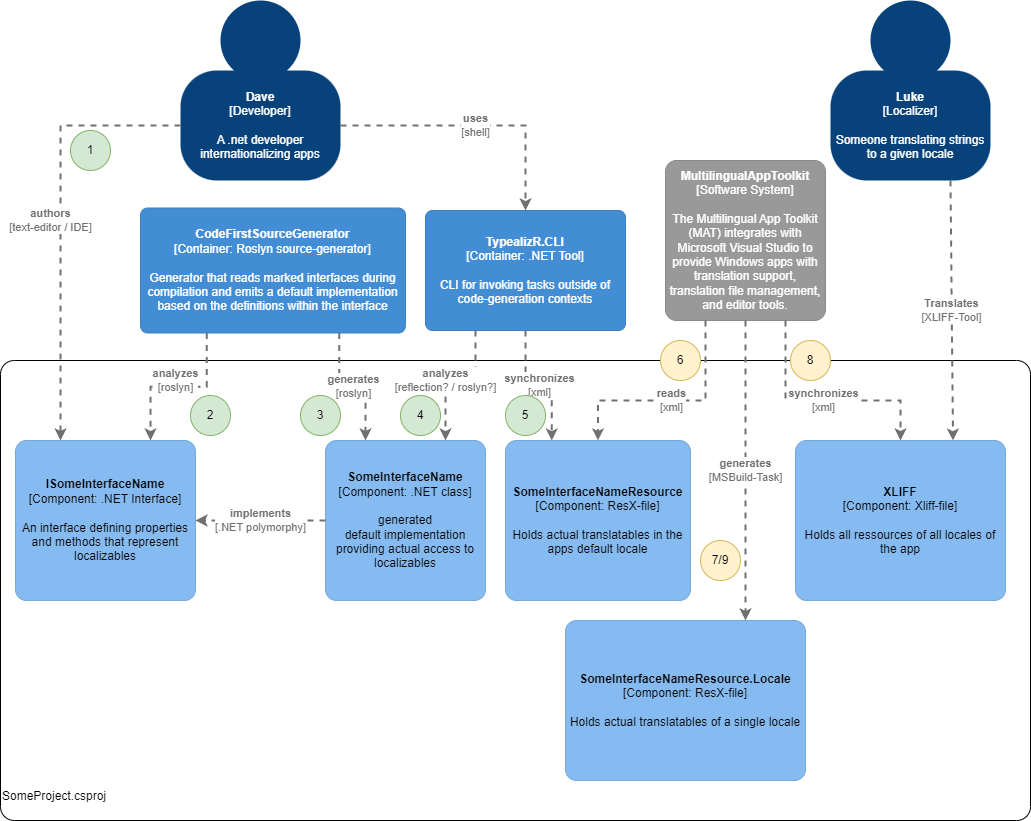

The diagram above was exported from draw.io. Its source (the exported page's mxGraphModel, read from the mxfile embedded in the PNG):
<mxGraphModel dx="1358" dy="1023" grid="1" gridSize="10" guides="1" tooltips="1" connect="1" arrows="1" fold="1" page="1" pageScale="1" pageWidth="1100" pageHeight="850" math="0" shadow="0">
  <root>
    <mxCell id="0" />
    <mxCell id="1" parent="0" />
    <object label="&lt;div style=&quot;text-align: left&quot;&gt;SomeProject.csproj&lt;/div&gt;&lt;div style=&quot;text-align: left&quot;&gt;&lt;br&gt;&lt;/div&gt;" placeholders="1" c4Name="name" c4Type="ExecutionEnvironment" c4Application="applicationAndVersion" id="OMLFPPSUzK0rPlDgJ2I3-24">
      <mxCell style="rounded=1;whiteSpace=wrap;html=1;labelBackgroundColor=none;fillColor=#ffffff;fontColor=#000000;align=left;arcSize=3;strokeColor=#000000;verticalAlign=bottom;" parent="1" vertex="1">
        <mxGeometry x="40" y="370" width="1030" height="460" as="geometry" />
        <C4ExecutionEnvironment as="c4" />
      </mxCell>
    </object>
    <mxCell id="OMLFPPSUzK0rPlDgJ2I3-1" value="" style="group;rounded=0;labelBackgroundColor=none;fillColor=none;fontColor=#ffffff;align=center;html=1;" parent="1" vertex="1" connectable="0">
      <mxGeometry x="220" y="10" width="160" height="180" as="geometry" />
      <C4Person as="c4" />
    </mxCell>
    <object label="&lt;span&gt;&lt;b&gt;Dave&lt;br&gt;&lt;/b&gt;[Developer]&lt;/span&gt;&lt;br&gt;&lt;div&gt;&lt;br&gt;&lt;/div&gt;&lt;div&gt;A .net developer internationalizing apps&lt;/div&gt;" placeholders="1" c4Name="name" c4Type="body" c4Description="Description" id="OMLFPPSUzK0rPlDgJ2I3-2">
      <mxCell style="rounded=1;whiteSpace=wrap;html=1;labelBackgroundColor=none;fillColor=#08427b;fontColor=#ffffff;align=center;arcSize=33;strokeColor=3c7fc0;" parent="OMLFPPSUzK0rPlDgJ2I3-1" vertex="1">
        <mxGeometry y="70" width="160" height="110" as="geometry" />
        <C4Person as="c4" />
      </mxCell>
    </object>
    <mxCell id="OMLFPPSUzK0rPlDgJ2I3-3" value="" style="ellipse;whiteSpace=wrap;html=1;aspect=fixed;rounded=0;labelBackgroundColor=none;fillColor=#08427b;fontSize=12;fontColor=#ffffff;align=center;strokeColor=3c7fc0;" parent="OMLFPPSUzK0rPlDgJ2I3-1" vertex="1">
      <mxGeometry x="40" width="80" height="80" as="geometry" />
      <C4Person as="c4" />
    </mxCell>
    <object label="&lt;span&gt;&lt;b&gt;ISomeInterfaceName&lt;/b&gt;&lt;/span&gt;&lt;div&gt;[Component: .NET&amp;nbsp;&lt;span&gt;Interface&lt;/span&gt;&lt;span&gt;]&lt;/span&gt;&lt;/div&gt;&lt;div&gt;&lt;br&gt;&lt;/div&gt;&lt;div&gt;An interface defining properties and methods that represent localizables&lt;/div&gt;" placeholders="1" c4Name="name" c4Type="Component" c4Technology="technology" c4Description="Description" id="OMLFPPSUzK0rPlDgJ2I3-4">
      <mxCell style="rounded=1;whiteSpace=wrap;html=1;labelBackgroundColor=none;fillColor=#85bbf0;fontColor=#000000;align=center;arcSize=7;strokeColor=#78a8d8;" parent="1" vertex="1">
        <mxGeometry x="55" y="450" width="180" height="160" as="geometry" />
        <C4Component as="c4" />
      </mxCell>
    </object>
    <object label="&lt;span&gt;&lt;b&gt;CodeFirstSourceGenerator&lt;/b&gt;&lt;/span&gt;&lt;div&gt;[Container:&amp;nbsp;&lt;span&gt;Roslyn source-generator&lt;/span&gt;&lt;span&gt;]&lt;/span&gt;&lt;/div&gt;&lt;div&gt;&lt;br&gt;&lt;/div&gt;&lt;div&gt;Generator that reads marked interfaces during compilation and emits a default implementation based on the definitions within the interface&lt;/div&gt;" placeholders="1" c4Name="name" c4Type="Container" c4Technology="technology" c4Description="Description" id="OMLFPPSUzK0rPlDgJ2I3-6">
      <mxCell style="rounded=1;whiteSpace=wrap;html=1;labelBackgroundColor=none;fillColor=#438dd5;fontColor=#ffffff;align=center;arcSize=6;strokeColor=#3c7fc0;direction=south;" parent="1" vertex="1">
        <mxGeometry x="180" y="217.5" width="265" height="125" as="geometry" />
        <C4Container as="c4" />
      </mxCell>
    </object>
    <object label="&lt;div style=&quot;text-align: left&quot;&gt;&lt;div style=&quot;text-align: center&quot;&gt;&lt;b&gt;analyzes&lt;/b&gt;&lt;/div&gt;&lt;div style=&quot;text-align: center&quot;&gt;[roslyn]&lt;/div&gt;&lt;/div&gt;" c4Type="Relationship" c4Description="Description" c4Technology="technology" id="OMLFPPSUzK0rPlDgJ2I3-7">
      <mxCell style="edgeStyle=orthogonalEdgeStyle;rounded=0;html=1;entryX=0.75;entryY=0;jettySize=auto;orthogonalLoop=1;strokeColor=#707070;strokeWidth=2;fontColor=#707070;jumpStyle=none;dashed=1;exitX=1;exitY=0.75;exitDx=0;exitDy=0;entryDx=0;entryDy=0;" parent="1" source="OMLFPPSUzK0rPlDgJ2I3-6" target="OMLFPPSUzK0rPlDgJ2I3-4" edge="1">
        <mxGeometry x="0.0391" y="-6" width="160" relative="1" as="geometry">
          <mxPoint x="465" y="320" as="sourcePoint" />
          <mxPoint x="625" y="320" as="targetPoint" />
          <mxPoint as="offset" />
        </mxGeometry>
        <C4Relationship as="c4" />
      </mxCell>
    </object>
    <object label="&lt;span&gt;&lt;b&gt;SomeInterfaceName&lt;/b&gt;&lt;/span&gt;&lt;div&gt;[Component:&amp;nbsp;&lt;span&gt;.NET class&lt;/span&gt;&lt;span&gt;]&lt;/span&gt;&lt;/div&gt;&lt;div&gt;&lt;br&gt;&lt;/div&gt;generated&lt;div&gt;default implementation providing actual access to localizables&lt;/div&gt;" placeholders="1" c4Name="name" c4Type="Component" c4Technology="technology" c4Description="Description" id="OMLFPPSUzK0rPlDgJ2I3-8">
      <mxCell style="rounded=1;whiteSpace=wrap;html=1;labelBackgroundColor=none;fillColor=#85bbf0;fontColor=#000000;align=center;arcSize=7;strokeColor=#78a8d8;" parent="1" vertex="1">
        <mxGeometry x="365" y="450" width="160" height="160" as="geometry" />
        <C4Component as="c4" />
      </mxCell>
    </object>
    <object label="&lt;div style=&quot;text-align: left&quot;&gt;&lt;div style=&quot;text-align: center&quot;&gt;&lt;b&gt;implements&lt;br&gt;&lt;/b&gt;[.NET polymorphy]&lt;br&gt;&lt;/div&gt;&lt;/div&gt;" c4Type="Relationship" c4Description="Description" c4Technology="technology" id="OMLFPPSUzK0rPlDgJ2I3-9">
      <mxCell style="edgeStyle=none;rounded=0;html=1;entryX=1;entryY=0.5;jettySize=auto;orthogonalLoop=1;strokeColor=#707070;strokeWidth=2;fontColor=#707070;jumpStyle=none;dashed=1;exitX=0;exitY=0.5;exitDx=0;exitDy=0;entryDx=0;entryDy=0;" parent="1" source="OMLFPPSUzK0rPlDgJ2I3-8" target="OMLFPPSUzK0rPlDgJ2I3-4" edge="1">
        <mxGeometry width="160" relative="1" as="geometry">
          <mxPoint x="465" y="490" as="sourcePoint" />
          <mxPoint x="625" y="490" as="targetPoint" />
        </mxGeometry>
        <C4Relationship as="c4" />
      </mxCell>
    </object>
    <object label="&lt;span&gt;&lt;b&gt;TypealizR.CLI&lt;br&gt;&lt;/b&gt;[Container:&amp;nbsp;&lt;/span&gt;&lt;span&gt;.NET Tool&lt;/span&gt;&lt;span&gt;]&lt;/span&gt;&lt;br&gt;&lt;div&gt;&lt;br&gt;&lt;/div&gt;&lt;div&gt;CLI for invoking tasks outside of code-generation contexts&lt;/div&gt;" placeholders="1" c4Name="name" c4Type="Container" c4Technology="technology" c4Description="Description" id="OMLFPPSUzK0rPlDgJ2I3-10">
      <mxCell style="rounded=1;whiteSpace=wrap;html=1;labelBackgroundColor=none;fillColor=#438dd5;fontColor=#ffffff;align=center;arcSize=6;strokeColor=#3c7fc0;" parent="1" vertex="1">
        <mxGeometry x="465" y="220" width="200" height="120" as="geometry" />
        <C4Container as="c4" />
      </mxCell>
    </object>
    <object label="&lt;div style=&quot;text-align: left&quot;&gt;&lt;div style=&quot;text-align: center&quot;&gt;&lt;b&gt;generates&lt;/b&gt;&lt;/div&gt;&lt;div style=&quot;text-align: center&quot;&gt;[roslyn]&lt;/div&gt;&lt;/div&gt;" c4Type="Relationship" c4Description="Description" c4Technology="technology" id="OMLFPPSUzK0rPlDgJ2I3-11">
      <mxCell style="edgeStyle=orthogonalEdgeStyle;rounded=0;html=1;entryX=0.25;entryY=0;jettySize=auto;orthogonalLoop=1;strokeColor=#707070;strokeWidth=2;fontColor=#707070;jumpStyle=none;dashed=1;exitX=1;exitY=0.25;exitDx=0;exitDy=0;entryDx=0;entryDy=0;" parent="1" source="OMLFPPSUzK0rPlDgJ2I3-6" target="OMLFPPSUzK0rPlDgJ2I3-8" edge="1">
        <mxGeometry width="160" relative="1" as="geometry">
          <mxPoint x="545" y="290" as="sourcePoint" />
          <mxPoint x="705" y="290" as="targetPoint" />
        </mxGeometry>
        <C4Relationship as="c4" />
      </mxCell>
    </object>
    <object label="&lt;div style=&quot;text-align: left&quot;&gt;&lt;div style=&quot;text-align: center&quot;&gt;&lt;b&gt;analyzes&lt;br&gt;&lt;/b&gt;[reflection? / roslyn?]&lt;br&gt;&lt;/div&gt;&lt;/div&gt;" c4Type="Relationship" c4Description="Description" c4Technology="technology" id="OMLFPPSUzK0rPlDgJ2I3-12">
      <mxCell style="edgeStyle=orthogonalEdgeStyle;rounded=0;html=1;entryX=0.75;entryY=0;jettySize=auto;orthogonalLoop=1;strokeColor=#707070;strokeWidth=2;fontColor=#707070;jumpStyle=none;dashed=1;exitX=0.25;exitY=1;exitDx=0;exitDy=0;entryDx=0;entryDy=0;" parent="1" source="OMLFPPSUzK0rPlDgJ2I3-10" target="OMLFPPSUzK0rPlDgJ2I3-8" edge="1">
        <mxGeometry x="0.2139" y="-5" width="160" relative="1" as="geometry">
          <mxPoint x="665" y="830" as="sourcePoint" />
          <mxPoint x="825" y="830" as="targetPoint" />
          <mxPoint x="5" y="-5" as="offset" />
        </mxGeometry>
        <C4Relationship as="c4" />
      </mxCell>
    </object>
    <object label="&lt;span&gt;&lt;b&gt;SomeInterfaceNameResource&lt;/b&gt;&lt;/span&gt;&lt;div&gt;[Component:&amp;nbsp;&lt;span&gt;ResX-file&lt;/span&gt;&lt;span&gt;]&lt;/span&gt;&lt;/div&gt;&lt;div&gt;&lt;br&gt;&lt;/div&gt;&lt;div&gt;Holds actual translatables in the apps default locale&lt;/div&gt;" placeholders="1" c4Name="name" c4Type="Component" c4Technology="technology" c4Description="Description" id="OMLFPPSUzK0rPlDgJ2I3-13">
      <mxCell style="rounded=1;whiteSpace=wrap;html=1;labelBackgroundColor=none;fillColor=#85bbf0;fontColor=#000000;align=center;arcSize=7;strokeColor=#78a8d8;" parent="1" vertex="1">
        <mxGeometry x="545" y="450" width="185" height="160" as="geometry" />
        <C4Component as="c4" />
      </mxCell>
    </object>
    <object label="&lt;div style=&quot;text-align: left&quot;&gt;&lt;div style=&quot;text-align: center&quot;&gt;&lt;b&gt;synchronizes&lt;/b&gt;&lt;/div&gt;&lt;div style=&quot;text-align: center&quot;&gt;[xml]&lt;/div&gt;&lt;/div&gt;" c4Type="Relationship" c4Description="Description" c4Technology="technology" id="OMLFPPSUzK0rPlDgJ2I3-14">
      <mxCell style="edgeStyle=orthogonalEdgeStyle;rounded=0;html=1;entryX=0.25;entryY=0;jettySize=auto;orthogonalLoop=1;strokeColor=#707070;strokeWidth=2;fontColor=#707070;jumpStyle=none;dashed=1;exitX=0.5;exitY=1;exitDx=0;exitDy=0;entryDx=0;entryDy=0;" parent="1" source="OMLFPPSUzK0rPlDgJ2I3-10" target="OMLFPPSUzK0rPlDgJ2I3-13" edge="1">
        <mxGeometry width="160" relative="1" as="geometry">
          <mxPoint x="735" y="860" as="sourcePoint" />
          <mxPoint x="895" y="860" as="targetPoint" />
        </mxGeometry>
        <C4Relationship as="c4" />
      </mxCell>
    </object>
    <object label="&lt;b&gt;MultilingualAppToolkit&lt;/b&gt;&lt;div&gt;[Software System]&lt;/div&gt;&lt;div&gt;&lt;br&gt;&lt;/div&gt;&lt;div&gt;The Multilingual App Toolkit (MAT) integrates with Microsoft Visual Studio to provide Windows apps with translation support, translation file management, and editor tools.&lt;/div&gt;" placeholders="1" c4Name="name" c4Type="SoftwareSystemDependency" c4Description="Description" id="OMLFPPSUzK0rPlDgJ2I3-15">
      <mxCell style="rounded=1;whiteSpace=wrap;html=1;labelBackgroundColor=none;fillColor=#999999;fontColor=#ffffff;align=center;arcSize=7;strokeColor=#8a8a8a;" parent="1" vertex="1">
        <mxGeometry x="705" y="170" width="160" height="160" as="geometry" />
        <C4SoftwareSystemDependency as="c4" />
      </mxCell>
    </object>
    <object label="&lt;div style=&quot;text-align: left&quot;&gt;&lt;div style=&quot;text-align: center&quot;&gt;&lt;b&gt;reads&lt;/b&gt;&lt;/div&gt;&lt;div style=&quot;text-align: center&quot;&gt;[xml]&lt;/div&gt;&lt;/div&gt;" c4Type="Relationship" c4Description="Description" c4Technology="technology" id="OMLFPPSUzK0rPlDgJ2I3-16">
      <mxCell style="edgeStyle=orthogonalEdgeStyle;rounded=0;html=1;jettySize=auto;orthogonalLoop=1;strokeColor=#707070;strokeWidth=2;fontColor=#707070;jumpStyle=none;dashed=1;exitX=0.25;exitY=1;exitDx=0;exitDy=0;entryX=0.5;entryY=0;entryDx=0;entryDy=0;" parent="1" source="OMLFPPSUzK0rPlDgJ2I3-15" target="OMLFPPSUzK0rPlDgJ2I3-13" edge="1">
        <mxGeometry width="160" relative="1" as="geometry">
          <mxPoint x="735" y="560" as="sourcePoint" />
          <mxPoint x="965" y="390" as="targetPoint" />
          <Array as="points">
            <mxPoint x="745" y="410" />
            <mxPoint x="638" y="410" />
          </Array>
        </mxGeometry>
        <C4Relationship as="c4" />
      </mxCell>
    </object>
    <object label="&lt;span&gt;&lt;b&gt;XLIFF&lt;/b&gt;&lt;/span&gt;&lt;div&gt;[Component:&amp;nbsp;&lt;span&gt;Xliff-file&lt;/span&gt;&lt;span&gt;]&lt;/span&gt;&lt;/div&gt;&lt;div&gt;&lt;br&gt;&lt;/div&gt;&lt;div&gt;Holds all ressources of all locales of the app&lt;/div&gt;" placeholders="1" c4Name="name" c4Type="Component" c4Technology="technology" c4Description="Description" id="OMLFPPSUzK0rPlDgJ2I3-17">
      <mxCell style="rounded=1;whiteSpace=wrap;html=1;labelBackgroundColor=none;fillColor=#85bbf0;fontColor=#000000;align=center;arcSize=7;strokeColor=#78a8d8;" parent="1" vertex="1">
        <mxGeometry x="835" y="450" width="210" height="160" as="geometry" />
        <C4Component as="c4" />
      </mxCell>
    </object>
    <object label="&lt;div style=&quot;text-align: left&quot;&gt;&lt;div style=&quot;text-align: center&quot;&gt;&lt;b&gt;synchronizes&lt;/b&gt;&lt;/div&gt;&lt;div style=&quot;text-align: center&quot;&gt;[xml]&lt;/div&gt;&lt;/div&gt;" c4Type="Relationship" c4Description="Description" c4Technology="technology" id="OMLFPPSUzK0rPlDgJ2I3-18">
      <mxCell style="edgeStyle=orthogonalEdgeStyle;rounded=0;html=1;jettySize=auto;orthogonalLoop=1;strokeColor=#707070;strokeWidth=2;fontColor=#707070;jumpStyle=none;dashed=1;exitX=0.75;exitY=1;exitDx=0;exitDy=0;entryX=0.5;entryY=0;entryDx=0;entryDy=0;" parent="1" source="OMLFPPSUzK0rPlDgJ2I3-15" target="OMLFPPSUzK0rPlDgJ2I3-17" edge="1">
        <mxGeometry width="160" relative="1" as="geometry">
          <mxPoint x="1075" y="349.9999999999998" as="sourcePoint" />
          <mxPoint x="940" y="459.9999999999998" as="targetPoint" />
          <Array as="points">
            <mxPoint x="825" y="410" />
            <mxPoint x="940" y="410" />
          </Array>
        </mxGeometry>
        <C4Relationship as="c4" />
      </mxCell>
    </object>
    <object label="&lt;span&gt;&lt;b&gt;SomeInterfaceNameResource.Locale&lt;/b&gt;&lt;/span&gt;&lt;div&gt;[Component:&amp;nbsp;&lt;span&gt;ResX-file&lt;/span&gt;&lt;span&gt;]&lt;/span&gt;&lt;/div&gt;&lt;div&gt;&lt;br&gt;&lt;/div&gt;&lt;div&gt;Holds actual translatables of a single locale&lt;/div&gt;" placeholders="1" c4Name="name" c4Type="Component" c4Technology="technology" c4Description="Description" id="OMLFPPSUzK0rPlDgJ2I3-21">
      <mxCell style="rounded=1;whiteSpace=wrap;html=1;labelBackgroundColor=none;fillColor=#85bbf0;fontColor=#000000;align=center;arcSize=7;strokeColor=#78a8d8;" parent="1" vertex="1">
        <mxGeometry x="605" y="630" width="240" height="160" as="geometry" />
        <C4Component as="c4" />
      </mxCell>
    </object>
    <object label="&lt;div style=&quot;text-align: left&quot;&gt;&lt;div style=&quot;text-align: center&quot;&gt;&lt;b&gt;generates&lt;br&gt;&lt;/b&gt;[MSBuild-Task]&lt;br&gt;&lt;/div&gt;&lt;/div&gt;" c4Type="Relationship" c4Description="Description" c4Technology="technology" id="OMLFPPSUzK0rPlDgJ2I3-22">
      <mxCell style="edgeStyle=none;rounded=0;html=1;entryX=0.75;entryY=0;jettySize=auto;orthogonalLoop=1;strokeColor=#707070;strokeWidth=2;fontColor=#707070;jumpStyle=none;dashed=1;entryDx=0;entryDy=0;exitX=0.5;exitY=1;exitDx=0;exitDy=0;" parent="1" source="OMLFPPSUzK0rPlDgJ2I3-15" target="OMLFPPSUzK0rPlDgJ2I3-21" edge="1">
        <mxGeometry width="160" relative="1" as="geometry">
          <mxPoint x="945" y="440" as="sourcePoint" />
          <mxPoint x="1105" y="440" as="targetPoint" />
          <Array as="points" />
        </mxGeometry>
        <C4Relationship as="c4" />
      </mxCell>
    </object>
    <mxCell id="OMLFPPSUzK0rPlDgJ2I3-26" value="" style="group;rounded=0;labelBackgroundColor=none;fillColor=none;fontColor=#ffffff;align=center;html=1;" parent="1" vertex="1" connectable="0">
      <mxGeometry x="870" y="10" width="160" height="180" as="geometry" />
      <C4Person as="c4" />
    </mxCell>
    <object label="&lt;span&gt;&lt;b&gt;Luke&lt;br&gt;&lt;/b&gt;[Localizer]&lt;/span&gt;&lt;br&gt;&lt;div&gt;&lt;br&gt;&lt;/div&gt;&lt;div&gt;Someone translating strings to a given locale&lt;/div&gt;" placeholders="1" c4Name="name" c4Type="body" c4Description="Description" id="OMLFPPSUzK0rPlDgJ2I3-27">
      <mxCell style="rounded=1;whiteSpace=wrap;html=1;labelBackgroundColor=none;fillColor=#08427b;fontColor=#ffffff;align=center;arcSize=33;strokeColor=3c7fc0;" parent="OMLFPPSUzK0rPlDgJ2I3-26" vertex="1">
        <mxGeometry y="70" width="160" height="110" as="geometry" />
        <C4Person as="c4" />
      </mxCell>
    </object>
    <mxCell id="OMLFPPSUzK0rPlDgJ2I3-28" value="" style="ellipse;whiteSpace=wrap;html=1;aspect=fixed;rounded=0;labelBackgroundColor=none;fillColor=#08427b;fontSize=12;fontColor=#ffffff;align=center;strokeColor=3c7fc0;" parent="OMLFPPSUzK0rPlDgJ2I3-26" vertex="1">
      <mxGeometry x="40" width="80" height="80" as="geometry" />
      <C4Person as="c4" />
    </mxCell>
    <object label="&lt;div style=&quot;text-align: left&quot;&gt;&lt;div style=&quot;text-align: center&quot;&gt;&lt;b&gt;Translates&lt;/b&gt;&lt;/div&gt;&lt;div style=&quot;text-align: center&quot;&gt;[XLIFF-Tool]&lt;/div&gt;&lt;/div&gt;" c4Type="Relationship" c4Description="Description" c4Technology="technology" id="OMLFPPSUzK0rPlDgJ2I3-29">
      <mxCell style="edgeStyle=none;rounded=0;html=1;jettySize=auto;orthogonalLoop=1;strokeColor=#707070;strokeWidth=2;fontColor=#707070;jumpStyle=none;dashed=1;exitX=0.75;exitY=1;exitDx=0;exitDy=0;entryX=0.75;entryY=0;entryDx=0;entryDy=0;" parent="1" source="OMLFPPSUzK0rPlDgJ2I3-27" target="OMLFPPSUzK0rPlDgJ2I3-17" edge="1">
        <mxGeometry width="160" relative="1" as="geometry">
          <mxPoint x="570" y="400" as="sourcePoint" />
          <mxPoint x="1020" y="310" as="targetPoint" />
        </mxGeometry>
        <C4Relationship as="c4" />
      </mxCell>
    </object>
    <object label="&lt;div style=&quot;text-align: left&quot;&gt;&lt;div style=&quot;text-align: center&quot;&gt;&lt;b&gt;authors&lt;/b&gt;&lt;/div&gt;&lt;div style=&quot;text-align: center&quot;&gt;[text-editor / IDE]&lt;/div&gt;&lt;/div&gt;" c4Type="Relationship" c4Description="Description" c4Technology="technology" id="OMLFPPSUzK0rPlDgJ2I3-30">
      <mxCell style="edgeStyle=orthogonalEdgeStyle;rounded=0;html=1;jettySize=auto;orthogonalLoop=1;strokeColor=#707070;strokeWidth=2;fontColor=#707070;jumpStyle=none;dashed=1;exitX=0;exitY=0.5;exitDx=0;exitDy=0;entryX=0.25;entryY=0;entryDx=0;entryDy=0;" parent="1" source="OMLFPPSUzK0rPlDgJ2I3-2" target="OMLFPPSUzK0rPlDgJ2I3-4" edge="1">
        <mxGeometry x="-0.0115" y="-10" width="160" relative="1" as="geometry">
          <mxPoint x="570" y="400" as="sourcePoint" />
          <mxPoint y="160" as="targetPoint" />
          <Array as="points">
            <mxPoint x="100" y="135" />
          </Array>
          <mxPoint as="offset" />
        </mxGeometry>
        <C4Relationship as="c4" />
      </mxCell>
    </object>
    <object label="&lt;div style=&quot;text-align: left&quot;&gt;&lt;div style=&quot;text-align: center&quot;&gt;&lt;b&gt;uses&lt;/b&gt;&lt;/div&gt;&lt;div style=&quot;text-align: center&quot;&gt;[shell]&lt;/div&gt;&lt;/div&gt;" c4Type="Relationship" c4Description="Description" c4Technology="technology" id="OMLFPPSUzK0rPlDgJ2I3-31">
      <mxCell style="edgeStyle=orthogonalEdgeStyle;rounded=0;html=1;entryX=0.5;entryY=0;jettySize=auto;orthogonalLoop=1;strokeColor=#707070;strokeWidth=2;fontColor=#707070;jumpStyle=none;dashed=1;exitX=1;exitY=0.5;exitDx=0;exitDy=0;entryDx=0;entryDy=0;" parent="1" source="OMLFPPSUzK0rPlDgJ2I3-2" target="OMLFPPSUzK0rPlDgJ2I3-10" edge="1">
        <mxGeometry width="160" relative="1" as="geometry">
          <mxPoint x="230" y="300" as="sourcePoint" />
          <mxPoint x="390" y="300" as="targetPoint" />
        </mxGeometry>
        <C4Relationship as="c4" />
      </mxCell>
    </object>
    <mxCell id="WWxCg8TksyiKlMn2VOhp-1" value="1" style="ellipse;whiteSpace=wrap;html=1;fillColor=#d5e8d4;strokeColor=#82b366;" vertex="1" parent="1">
      <mxGeometry x="110" y="140" width="40" height="40" as="geometry" />
    </mxCell>
    <mxCell id="WWxCg8TksyiKlMn2VOhp-2" value="2" style="ellipse;whiteSpace=wrap;html=1;fillColor=#d5e8d4;strokeColor=#82b366;" vertex="1" parent="1">
      <mxGeometry x="230" y="405" width="40" height="40" as="geometry" />
    </mxCell>
    <mxCell id="WWxCg8TksyiKlMn2VOhp-3" value="3" style="ellipse;whiteSpace=wrap;html=1;fillColor=#d5e8d4;strokeColor=#82b366;" vertex="1" parent="1">
      <mxGeometry x="340" y="405" width="40" height="40" as="geometry" />
    </mxCell>
    <mxCell id="WWxCg8TksyiKlMn2VOhp-4" value="4" style="ellipse;whiteSpace=wrap;html=1;fillColor=#d5e8d4;strokeColor=#82b366;" vertex="1" parent="1">
      <mxGeometry x="440" y="405" width="40" height="40" as="geometry" />
    </mxCell>
    <mxCell id="WWxCg8TksyiKlMn2VOhp-5" value="5" style="ellipse;whiteSpace=wrap;html=1;fillColor=#d5e8d4;strokeColor=#82b366;" vertex="1" parent="1">
      <mxGeometry x="545" y="405" width="40" height="40" as="geometry" />
    </mxCell>
    <mxCell id="WWxCg8TksyiKlMn2VOhp-6" value="6" style="ellipse;whiteSpace=wrap;html=1;fillColor=#fff2cc;strokeColor=#d6b656;" vertex="1" parent="1">
      <mxGeometry x="700" y="350" width="40" height="40" as="geometry" />
    </mxCell>
    <mxCell id="WWxCg8TksyiKlMn2VOhp-8" value="7/9" style="ellipse;whiteSpace=wrap;html=1;fillColor=#fff2cc;strokeColor=#d6b656;" vertex="1" parent="1">
      <mxGeometry x="740" y="550" width="40" height="40" as="geometry" />
    </mxCell>
    <mxCell id="WWxCg8TksyiKlMn2VOhp-9" value="8" style="ellipse;whiteSpace=wrap;html=1;fillColor=#fff2cc;strokeColor=#d6b656;" vertex="1" parent="1">
      <mxGeometry x="830" y="350" width="40" height="40" as="geometry" />
    </mxCell>
  </root>
</mxGraphModel>